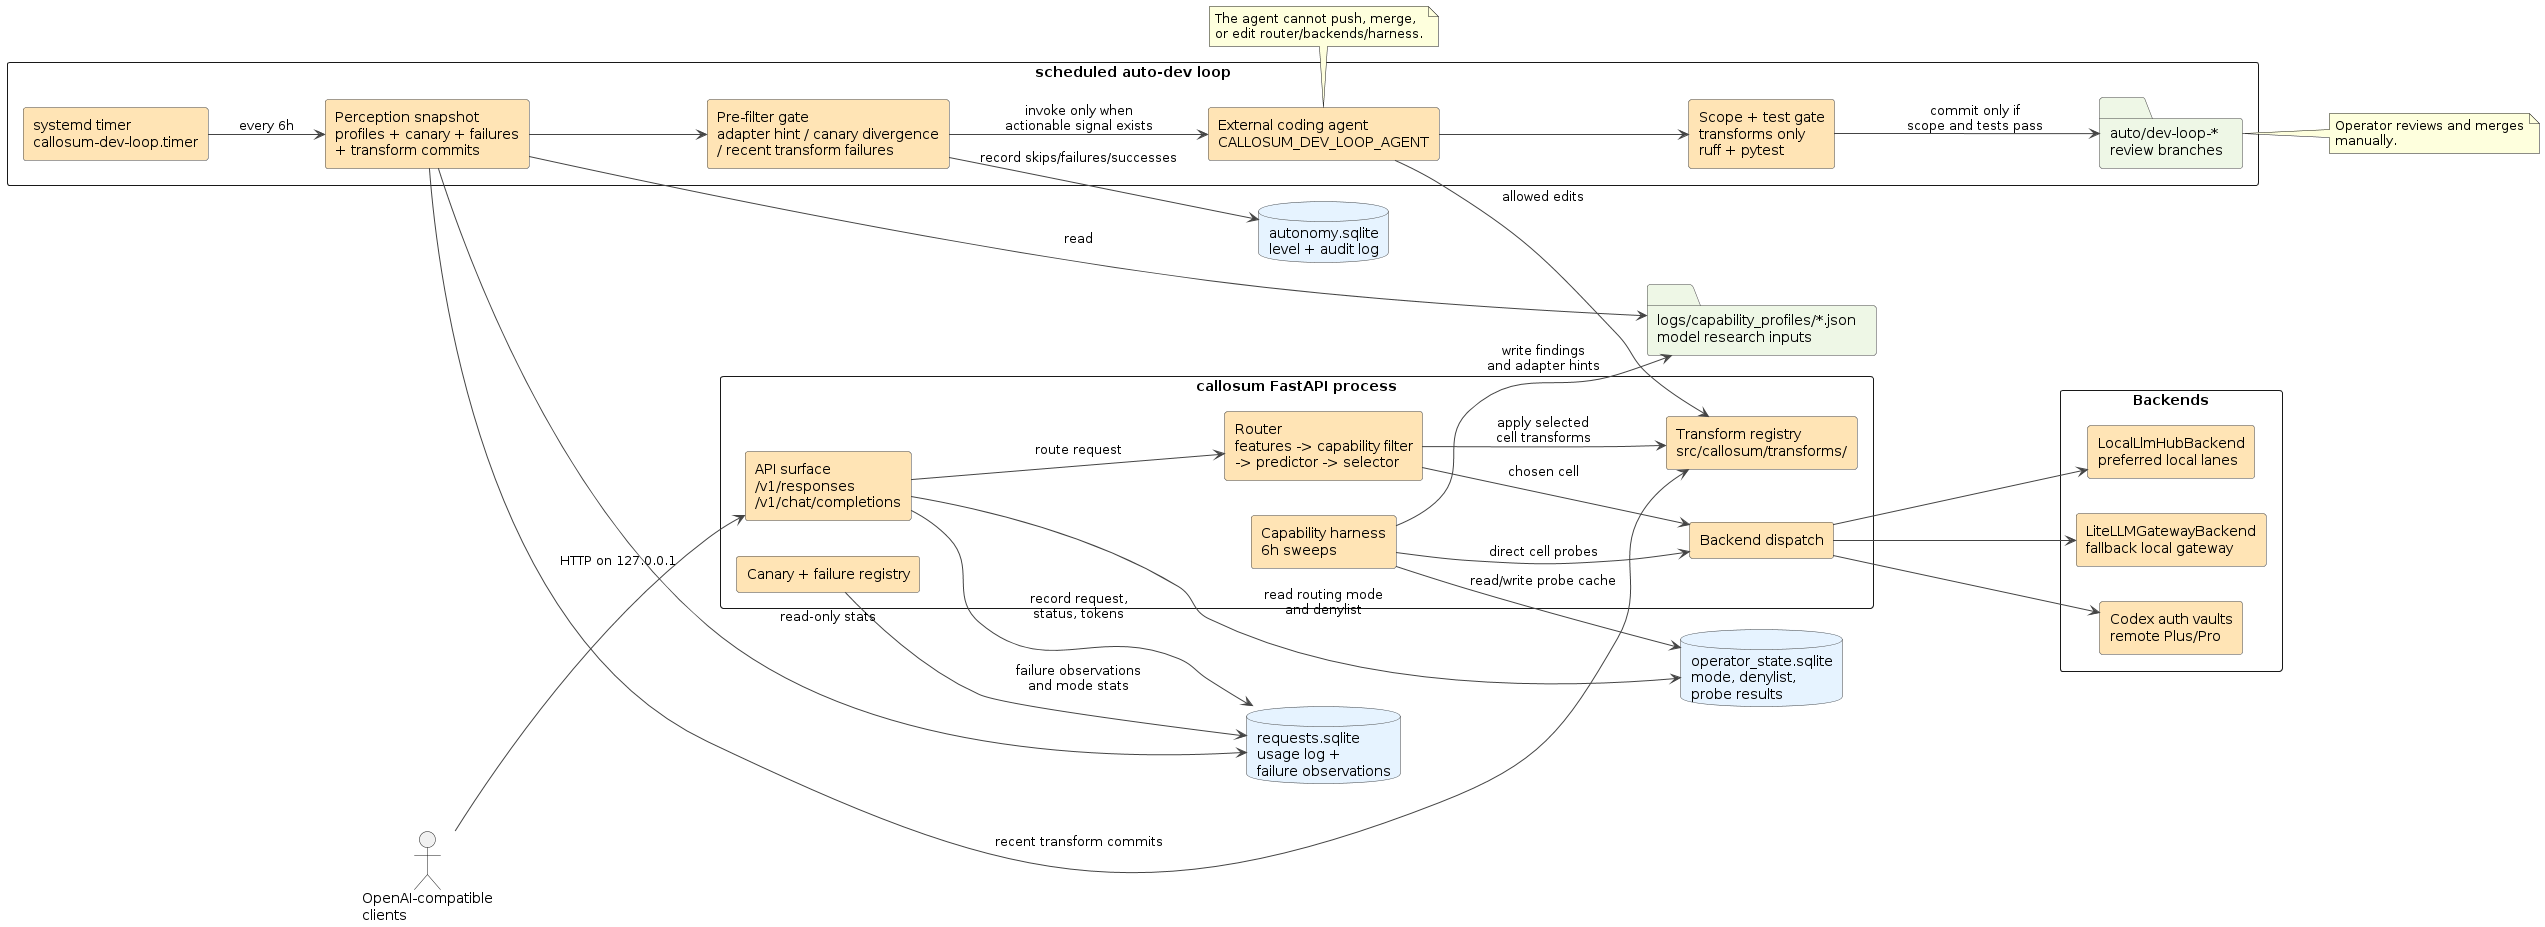

The diagram above was rendered by PlantUML. Its source (embedded in the PNG):
@startuml runtime_topology
' Callosum runtime topology — process/module view plus the self-observation
' and dev-loop path that can produce transform-only review branches.

skinparam backgroundColor #FFFFFF
skinparam defaultFontName "Helvetica"
skinparam shadowing false
skinparam componentStyle rectangle
skinparam packageStyle rectangle
skinparam ArrowColor #444444
skinparam ComponentBorderColor #444444
skinparam ComponentBackgroundColor #FFE4B5
skinparam DatabaseBorderColor #444444
skinparam DatabaseBackgroundColor #E6F3FF
skinparam FolderBorderColor #444444
skinparam FolderBackgroundColor #EEF7E6

left to right direction

actor "OpenAI-compatible\nclients" as Clients

package "callosum FastAPI process" as Proxy {
  component "API surface\n/v1/responses\n/v1/chat/completions" as API
  component "Router\nfeatures -> capability filter\n-> predictor -> selector" as Router
  component "Transform registry\nsrc/callosum/transforms/" as Transforms
  component "Backend dispatch" as Dispatch
  component "Capability harness\n6h sweeps" as Harness
  component "Canary + failure registry" as Canary
}

package "Backends" as Backends {
  component "Codex auth vaults\nremote Plus/Pro" as Codex
  component "LocalLlmHubBackend\npreferred local lanes" as Local
  component "LiteLLMGatewayBackend\nfallback local gateway" as LiteLLM
}

database "operator_state.sqlite\nmode, denylist,\nprobe results" as OperatorState
database "requests.sqlite\nusage log +\nfailure observations" as UsageLog
folder "logs/capability_profiles/*.json\nmodel research inputs" as Profiles
database "autonomy.sqlite\nlevel + audit log" as Autonomy

package "scheduled auto-dev loop" as AutoDev {
  component "systemd timer\ncallosum-dev-loop.timer" as Timer
  component "Perception snapshot\nprofiles + canary + failures\n+ transform commits" as Perception
  component "Pre-filter gate\nadapter hint / canary divergence\n/ recent transform failures" as Gate
  component "External coding agent\nCALLOSUM_DEV_LOOP_AGENT" as Agent
  component "Scope + test gate\ntransforms only\nruff + pytest" as Verify
  folder "auto/dev-loop-*\nreview branches" as Branches
}

Clients --> API : HTTP on 127.0.0.1
API --> OperatorState : read routing mode\nand denylist
API --> Router : route request
Router --> Transforms : apply selected\ncell transforms
Router --> Dispatch : chosen cell
Dispatch --> Codex
Dispatch --> Local
Dispatch --> LiteLLM
API --> UsageLog : record request,\nstatus, tokens

Harness --> Dispatch : direct cell probes
Harness --> OperatorState : read/write probe cache
Harness --> Profiles : write findings\nand adapter hints
Canary --> UsageLog : failure observations\nand mode stats

Timer --> Perception : every 6h
Perception --> Profiles : read
Perception --> UsageLog : read-only stats
Perception --> Transforms : recent transform commits
Perception --> Gate
Gate --> Autonomy : record skips/failures/successes
Gate --> Agent : invoke only when\nactionable signal exists
Agent --> Transforms : allowed edits
Agent --> Verify
Verify --> Branches : commit only if\nscope and tests pass

note bottom of Agent
  The agent cannot push, merge,
  or edit router/backends/harness.
end note

note right of Branches
  Operator reviews and merges
  manually.
end note

@enduml